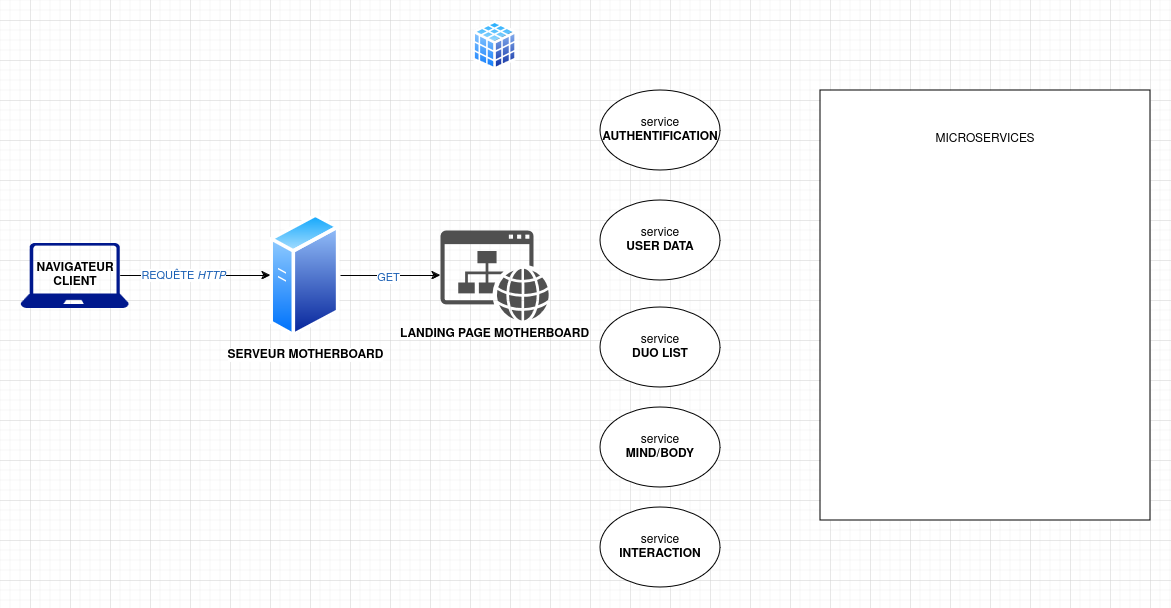

The diagram above was exported from draw.io. Its source (the exported page's mxGraphModel, read from the mxfile embedded in the PNG):
<mxGraphModel dx="1509" dy="933" grid="1" gridSize="10" guides="1" tooltips="1" connect="1" arrows="1" fold="1" page="1" pageScale="1" pageWidth="827" pageHeight="1169" math="0" shadow="0">
  <root>
    <mxCell id="0" />
    <mxCell id="1" parent="0" />
    <mxCell id="LM55Sbnv2k0GUMTlAPfD-2" value="&lt;div&gt;MICROSERVICES&lt;/div&gt;&lt;div&gt;&lt;br&gt;&lt;/div&gt;&lt;div&gt;&lt;br&gt;&lt;/div&gt;&lt;div&gt;&lt;br&gt;&lt;/div&gt;&lt;div&gt;&lt;br&gt;&lt;/div&gt;&lt;div&gt;&lt;br&gt;&lt;/div&gt;&lt;div&gt;&lt;br&gt;&lt;/div&gt;&lt;div&gt;&lt;br&gt;&lt;/div&gt;&lt;div&gt;&lt;br&gt;&lt;/div&gt;&lt;div&gt;&lt;br&gt;&lt;/div&gt;&lt;div&gt;&lt;br&gt;&lt;/div&gt;&lt;div&gt;&lt;br&gt;&lt;/div&gt;&lt;div&gt;&lt;br&gt;&lt;/div&gt;&lt;div&gt;&lt;br&gt;&lt;/div&gt;&lt;div&gt;&lt;br&gt;&lt;/div&gt;&lt;div&gt;&lt;br&gt;&lt;/div&gt;&lt;div&gt;&lt;br&gt;&lt;/div&gt;&lt;div&gt;&lt;br&gt;&lt;/div&gt;&lt;div&gt;&lt;br&gt;&lt;/div&gt;&lt;div&gt;&lt;br&gt;&lt;/div&gt;&lt;div&gt;&lt;br&gt;&lt;/div&gt;&lt;div&gt;&lt;br&gt;&lt;/div&gt;&lt;div&gt;&lt;br&gt;&lt;/div&gt;&lt;div&gt;&lt;br&gt;&lt;/div&gt;" style="rounded=0;whiteSpace=wrap;html=1;" parent="1" vertex="1">
      <mxGeometry x="870" y="230" width="330" height="430" as="geometry" />
    </mxCell>
    <mxCell id="LM55Sbnv2k0GUMTlAPfD-3" value="&lt;div&gt;service &lt;br&gt;&lt;/div&gt;&lt;div&gt;&lt;b&gt;AUTHENTIFICATION&lt;br&gt;&lt;/b&gt;&lt;/div&gt;" style="ellipse;whiteSpace=wrap;html=1;" parent="1" vertex="1">
      <mxGeometry x="650" y="230" width="120" height="80" as="geometry" />
    </mxCell>
    <mxCell id="1Psno0Dnqib4XjUHrCpf-6" value="" style="group" vertex="1" connectable="0" parent="1">
      <mxGeometry x="70" y="382.5" width="110" height="65" as="geometry" />
    </mxCell>
    <mxCell id="1Psno0Dnqib4XjUHrCpf-4" value="" style="sketch=0;aspect=fixed;pointerEvents=1;shadow=0;dashed=0;html=1;strokeColor=none;labelPosition=center;verticalLabelPosition=bottom;verticalAlign=top;align=center;fillColor=#00188D;shape=mxgraph.azure.laptop" vertex="1" parent="1Psno0Dnqib4XjUHrCpf-6">
      <mxGeometry width="108.33333333333333" height="65" as="geometry" />
    </mxCell>
    <mxCell id="1Psno0Dnqib4XjUHrCpf-5" value="&lt;b&gt;NAVIGATEUR CLIENT&lt;/b&gt;" style="text;html=1;align=center;verticalAlign=middle;whiteSpace=wrap;rounded=0;" vertex="1" parent="1Psno0Dnqib4XjUHrCpf-6">
      <mxGeometry x="22" y="16.25" width="66" height="32.5" as="geometry" />
    </mxCell>
    <mxCell id="1Psno0Dnqib4XjUHrCpf-9" style="rounded=0;orthogonalLoop=1;jettySize=auto;html=1;" edge="1" parent="1" source="1Psno0Dnqib4XjUHrCpf-7" target="1Psno0Dnqib4XjUHrCpf-8">
      <mxGeometry relative="1" as="geometry">
        <mxPoint x="599.9999999999986" y="415" as="targetPoint" />
      </mxGeometry>
    </mxCell>
    <mxCell id="1Psno0Dnqib4XjUHrCpf-22" value="&lt;font color=&quot;#1a5fb4&quot;&gt;GET&lt;br&gt;&lt;/font&gt;" style="edgeLabel;html=1;align=center;verticalAlign=middle;resizable=0;points=[];" vertex="1" connectable="0" parent="1Psno0Dnqib4XjUHrCpf-9">
      <mxGeometry x="-0.0461" y="-1" relative="1" as="geometry">
        <mxPoint as="offset" />
      </mxGeometry>
    </mxCell>
    <mxCell id="1Psno0Dnqib4XjUHrCpf-7" value="&lt;b&gt;SERVEUR MOTHERBOARD&lt;/b&gt;" style="image;aspect=fixed;perimeter=ellipsePerimeter;html=1;align=center;shadow=0;dashed=0;spacingTop=3;image=img/lib/active_directory/generic_server.svg;" vertex="1" parent="1">
      <mxGeometry x="320" y="352.5" width="70" height="125" as="geometry" />
    </mxCell>
    <mxCell id="1Psno0Dnqib4XjUHrCpf-8" value="&lt;b&gt;LANDING PAGE MOTHERBOARD&lt;/b&gt;" style="sketch=0;pointerEvents=1;shadow=0;dashed=0;html=1;strokeColor=none;fillColor=#505050;labelPosition=center;verticalLabelPosition=bottom;verticalAlign=top;outlineConnect=0;align=center;shape=mxgraph.office.concepts.website;" vertex="1" parent="1">
      <mxGeometry x="490" y="370" width="108.37" height="90" as="geometry" />
    </mxCell>
    <mxCell id="1Psno0Dnqib4XjUHrCpf-14" style="edgeStyle=orthogonalEdgeStyle;rounded=0;orthogonalLoop=1;jettySize=auto;html=1;exitX=0.92;exitY=0.5;exitDx=0;exitDy=0;exitPerimeter=0;" edge="1" parent="1" source="1Psno0Dnqib4XjUHrCpf-4" target="1Psno0Dnqib4XjUHrCpf-7">
      <mxGeometry relative="1" as="geometry" />
    </mxCell>
    <mxCell id="1Psno0Dnqib4XjUHrCpf-15" value="&lt;font color=&quot;#1a5fb4&quot;&gt;REQUÊTE &lt;i&gt;HTTP&lt;/i&gt;&lt;/font&gt;" style="edgeLabel;html=1;align=center;verticalAlign=middle;resizable=0;points=[];" vertex="1" connectable="0" parent="1Psno0Dnqib4XjUHrCpf-14">
      <mxGeometry x="-0.1642" y="1" relative="1" as="geometry">
        <mxPoint as="offset" />
      </mxGeometry>
    </mxCell>
    <mxCell id="1Psno0Dnqib4XjUHrCpf-18" value="" style="image;aspect=fixed;perimeter=ellipsePerimeter;html=1;align=center;shadow=0;dashed=0;spacingTop=3;image=img/lib/active_directory/database_cube.svg;" vertex="1" parent="1">
      <mxGeometry x="521.68" y="160" width="45" height="50" as="geometry" />
    </mxCell>
    <mxCell id="1Psno0Dnqib4XjUHrCpf-23" value="&lt;div&gt;service &lt;br&gt;&lt;/div&gt;&lt;div&gt;&lt;b&gt;DUO LIST&lt;/b&gt;&lt;br&gt;&lt;/div&gt;" style="ellipse;whiteSpace=wrap;html=1;" vertex="1" parent="1">
      <mxGeometry x="650" y="447" width="120" height="80" as="geometry" />
    </mxCell>
    <mxCell id="1Psno0Dnqib4XjUHrCpf-24" value="&lt;div&gt;service &lt;br&gt;&lt;/div&gt;&lt;div&gt;&lt;b&gt;MIND/BODY&lt;/b&gt;&lt;br&gt;&lt;/div&gt;" style="ellipse;whiteSpace=wrap;html=1;" vertex="1" parent="1">
      <mxGeometry x="650" y="547" width="120" height="80" as="geometry" />
    </mxCell>
    <mxCell id="1Psno0Dnqib4XjUHrCpf-25" value="&lt;div&gt;service &lt;br&gt;&lt;/div&gt;&lt;div&gt;&lt;b&gt;INTERACTION&lt;/b&gt;&lt;br&gt;&lt;/div&gt;" style="ellipse;whiteSpace=wrap;html=1;" vertex="1" parent="1">
      <mxGeometry x="650" y="647" width="120" height="80" as="geometry" />
    </mxCell>
    <mxCell id="1Psno0Dnqib4XjUHrCpf-26" value="&lt;div&gt;service &lt;br&gt;&lt;/div&gt;&lt;div&gt;&lt;b&gt;USER DATA&lt;/b&gt;&lt;br&gt;&lt;/div&gt;" style="ellipse;whiteSpace=wrap;html=1;" vertex="1" parent="1">
      <mxGeometry x="650" y="340" width="120" height="80" as="geometry" />
    </mxCell>
  </root>
</mxGraphModel>